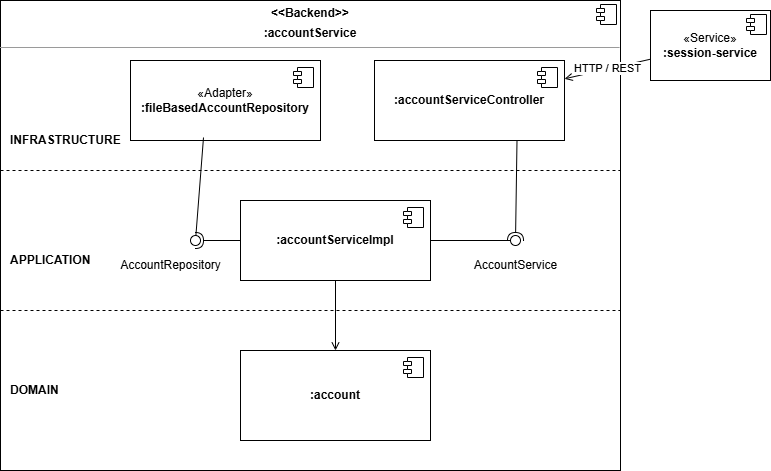

The diagram above was exported from draw.io. Its source (the exported page's mxGraphModel, read from the mxfile embedded in the PNG):
<mxGraphModel dx="1414" dy="743" grid="1" gridSize="10" guides="1" tooltips="1" connect="1" arrows="1" fold="1" page="1" pageScale="1" pageWidth="827" pageHeight="1169" math="0" shadow="0">
  <root>
    <mxCell id="0" />
    <mxCell id="1" parent="0" />
    <mxCell id="box" parent="1" style="align=left;overflow=fill;html=1;dropTarget=0;whiteSpace=wrap;verticalAlign=top;" value="&lt;p style=&quot;margin:0px;margin-top:6px;text-align:center;&quot;&gt;&lt;b&gt;&amp;lt;&amp;lt;Backend&amp;gt;&amp;gt;&lt;/b&gt;&lt;/p&gt;&lt;p style=&quot;margin:0px;margin-top:6px;text-align:center;&quot;&gt;&lt;b&gt;:accountService&lt;/b&gt;&lt;/p&gt;&lt;hr size=&quot;1&quot;&gt;" vertex="1">
      <mxGeometry height="470" width="620" x="40" y="120" as="geometry" />
    </mxCell>
    <mxCell id="boxIcon" parent="box" style="shape=component;jettyWidth=8;jettyHeight=4;" value="" vertex="1">
      <mxGeometry height="20" relative="1" width="20" x="1" as="geometry">
        <mxPoint x="-24" y="4" as="offset" />
      </mxGeometry>
    </mxCell>
    <mxCell id="sep1" edge="1" parent="1" style="endArrow=none;dashed=1;html=1;rounded=0;">
      <mxGeometry relative="1" as="geometry">
        <mxPoint x="40" y="290" as="sourcePoint" />
        <mxPoint x="660" y="290" as="targetPoint" />
      </mxGeometry>
    </mxCell>
    <mxCell id="sep2" edge="1" parent="1" style="endArrow=none;dashed=1;html=1;rounded=0;">
      <mxGeometry relative="1" as="geometry">
        <mxPoint x="40" y="430" as="sourcePoint" />
        <mxPoint x="660" y="430" as="targetPoint" />
      </mxGeometry>
    </mxCell>
    <mxCell id="lblInfra" parent="1" style="text;html=1;align=left;verticalAlign=middle;fontStyle=1;" value="INFRASTRUCTURE" vertex="1">
      <mxGeometry height="20" width="120" x="48" y="250" as="geometry" />
    </mxCell>
    <mxCell id="lblApp" parent="1" style="text;html=1;align=left;verticalAlign=middle;fontStyle=1;" value="APPLICATION" vertex="1">
      <mxGeometry height="20" width="120" x="48" y="370" as="geometry" />
    </mxCell>
    <mxCell id="lblDom" parent="1" style="text;html=1;align=left;verticalAlign=middle;fontStyle=1;" value="DOMAIN" vertex="1">
      <mxGeometry height="20" width="120" x="48" y="500" as="geometry" />
    </mxCell>
    <mxCell id="repo" parent="1" style="html=1;whiteSpace=wrap;fontColor=#000000;" value="«Adapter»&lt;br&gt;&lt;b&gt;:fileBasedAccountRepository&lt;/b&gt;" vertex="1">
      <mxGeometry height="80" width="190" x="170" y="180" as="geometry" />
    </mxCell>
    <mxCell id="repoIcon" parent="repo" style="shape=module;jettyWidth=8;jettyHeight=4;" value="" vertex="1">
      <mxGeometry height="20" relative="1" width="20" x="1" as="geometry">
        <mxPoint x="-27" y="7" as="offset" />
      </mxGeometry>
    </mxCell>
    <mxCell id="ctrl" parent="1" style="html=1;whiteSpace=wrap;fontColor=#000000;" value="&lt;b&gt;:accountServiceController&lt;/b&gt;" vertex="1">
      <mxGeometry height="80" width="190" x="414" y="180" as="geometry" />
    </mxCell>
    <mxCell id="ctrlIcon" parent="ctrl" style="shape=module;jettyWidth=8;jettyHeight=4;" value="" vertex="1">
      <mxGeometry height="20" relative="1" width="20" x="1" as="geometry">
        <mxPoint x="-27" y="7" as="offset" />
      </mxGeometry>
    </mxCell>
    <mxCell id="app" parent="1" style="html=1;whiteSpace=wrap;fontColor=#000000;" value="&lt;b&gt;:accountServiceImpl&lt;/b&gt;" vertex="1">
      <mxGeometry height="80" width="190" x="280" y="320" as="geometry" />
    </mxCell>
    <mxCell id="appIcon" parent="app" style="shape=module;jettyWidth=8;jettyHeight=4;" value="" vertex="1">
      <mxGeometry height="20" relative="1" width="20" x="1" as="geometry">
        <mxPoint x="-27" y="7" as="offset" />
      </mxGeometry>
    </mxCell>
    <mxCell id="portRepo" parent="1" style="ellipse;whiteSpace=wrap;html=1;align=center;aspect=fixed;fillColor=none;strokeColor=none;resizable=0;points=[];outlineConnect=1;" value="" vertex="1">
      <mxGeometry height="10" width="10" x="195" y="355" as="geometry" />
    </mxCell>
    <mxCell id="lblRepoPort" parent="1" style="text;html=1;align=center;verticalAlign=middle;" value="AccountRepository" vertex="1">
      <mxGeometry height="20" width="120" x="150" y="375" as="geometry" />
    </mxCell>
    <mxCell id="lblSvcPort" parent="1" style="text;html=1;align=center;verticalAlign=middle;" value="AccountService" vertex="1">
      <mxGeometry height="20" width="120" x="495" y="375" as="geometry" />
    </mxCell>
    <mxCell id="dom" parent="1" style="html=1;whiteSpace=wrap;fontColor=#000000;" value="&lt;b&gt;:account&lt;/b&gt;&lt;font style=&quot;font-size:9px&quot;&gt;&lt;br&gt;&lt;/font&gt;" vertex="1">
      <mxGeometry height="90" width="190" x="280" y="470" as="geometry" />
    </mxCell>
    <mxCell id="domIcon" parent="dom" style="shape=module;jettyWidth=8;jettyHeight=4;" value="" vertex="1">
      <mxGeometry height="20" relative="1" width="20" x="1" as="geometry">
        <mxPoint x="-27" y="7" as="offset" />
      </mxGeometry>
    </mxCell>
    <mxCell id="ext" parent="1" style="html=1;whiteSpace=wrap;fontColor=#000000;" value="«Service»&lt;br&gt;&lt;b&gt;:session-service&lt;/b&gt;" vertex="1">
      <mxGeometry height="70" width="120" x="690" y="130" as="geometry" />
    </mxCell>
    <mxCell id="extIcon" parent="ext" style="shape=component;jettyWidth=8;jettyHeight=4;" value="" vertex="1">
      <mxGeometry height="20" relative="1" width="20" x="1" as="geometry">
        <mxPoint x="-24" y="4" as="offset" />
      </mxGeometry>
    </mxCell>
    <mxCell id="e_http" edge="1" parent="1" source="ext" style="endArrow=open;html=1;rounded=0;" target="ctrl" value="HTTP / REST">
      <mxGeometry relative="1" as="geometry" />
    </mxCell>
    <mxCell id="e_app_dom" edge="1" parent="1" source="app" style="endArrow=open;html=1;rounded=0;exitX=0.5;exitY=1;exitDx=0;exitDy=0;entryX=0.5;entryY=0;entryDx=0;entryDy=0;" target="dom">
      <mxGeometry relative="1" as="geometry" />
    </mxCell>
    <mxCell id="i6C8kHPeyXUrBcm57ge_-1" edge="1" parent="1" source="app" style="rounded=0;orthogonalLoop=1;jettySize=auto;html=1;endArrow=halfCircle;endFill=0;endSize=6;strokeWidth=1;sketch=0;exitX=0;exitY=0.5;exitDx=0;exitDy=0;" target="i6C8kHPeyXUrBcm57ge_-3" value="">
      <mxGeometry relative="1" as="geometry">
        <mxPoint x="230" y="355" as="sourcePoint" />
      </mxGeometry>
    </mxCell>
    <mxCell id="i6C8kHPeyXUrBcm57ge_-2" edge="1" parent="1" style="rounded=0;orthogonalLoop=1;jettySize=auto;html=1;endArrow=oval;endFill=0;sketch=0;sourcePerimeterSpacing=0;targetPerimeterSpacing=0;endSize=10;" target="i6C8kHPeyXUrBcm57ge_-3" value="">
      <mxGeometry relative="1" as="geometry">
        <mxPoint x="243" y="257" as="sourcePoint" />
      </mxGeometry>
    </mxCell>
    <mxCell id="i6C8kHPeyXUrBcm57ge_-3" parent="1" style="ellipse;whiteSpace=wrap;html=1;align=center;aspect=fixed;fillColor=none;strokeColor=none;resizable=0;perimeter=centerPerimeter;rotatable=0;allowArrows=0;points=[];outlineConnect=1;" value="" vertex="1">
      <mxGeometry height="10" width="10" x="230" y="355" as="geometry" />
    </mxCell>
    <mxCell id="i6C8kHPeyXUrBcm57ge_-6" parent="1" style="ellipse;whiteSpace=wrap;html=1;align=center;aspect=fixed;fillColor=none;strokeColor=none;resizable=0;perimeter=centerPerimeter;rotatable=0;allowArrows=0;points=[];outlineConnect=1;" value="" vertex="1">
      <mxGeometry height="10" width="10" x="560" y="355" as="geometry" />
    </mxCell>
    <mxCell id="i6C8kHPeyXUrBcm57ge_-7" edge="1" parent="1" source="ctrl" style="rounded=0;orthogonalLoop=1;jettySize=auto;html=1;endArrow=halfCircle;endFill=0;endSize=6;strokeWidth=1;sketch=0;exitX=0.75;exitY=1;exitDx=0;exitDy=0;" target="i6C8kHPeyXUrBcm57ge_-9" value="">
      <mxGeometry relative="1" as="geometry">
        <mxPoint x="550" y="355" as="sourcePoint" />
      </mxGeometry>
    </mxCell>
    <mxCell id="i6C8kHPeyXUrBcm57ge_-8" edge="1" parent="1" source="app" style="rounded=0;orthogonalLoop=1;jettySize=auto;html=1;endArrow=oval;endFill=0;sketch=0;sourcePerimeterSpacing=0;targetPerimeterSpacing=0;endSize=10;" target="i6C8kHPeyXUrBcm57ge_-9" value="">
      <mxGeometry relative="1" as="geometry">
        <mxPoint x="510" y="355" as="sourcePoint" />
      </mxGeometry>
    </mxCell>
    <mxCell id="i6C8kHPeyXUrBcm57ge_-9" parent="1" style="ellipse;whiteSpace=wrap;html=1;align=center;aspect=fixed;fillColor=none;strokeColor=none;resizable=0;perimeter=centerPerimeter;rotatable=0;allowArrows=0;points=[];outlineConnect=1;" value="" vertex="1">
      <mxGeometry height="10" width="10" x="550" y="355" as="geometry" />
    </mxCell>
  </root>
</mxGraphModel>